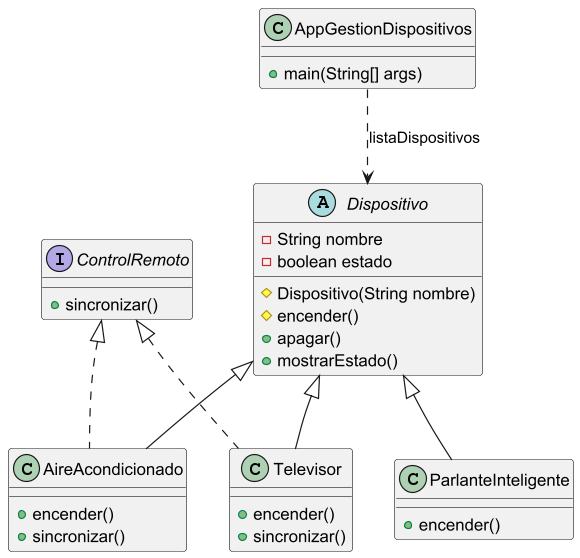

The diagram above was rendered by PlantUML. Its source (embedded in the PNG):
@startuml

class AppGestionDispositivos {
    + main(String[] args)
}

abstract class Dispositivo {
    - String nombre
    - boolean estado
    # Dispositivo(String nombre)
    # encender()
    + apagar()
    + mostrarEstado()
}

interface ControlRemoto {
    +sincronizar()
}

class Televisor extends Dispositivo implements ControlRemoto {
    + encender()
    + sincronizar()
}

class ParlanteInteligente extends Dispositivo {
    + encender()
}

class AireAcondicionado extends Dispositivo implements ControlRemoto {
    + encender()
    + sincronizar()
}

AppGestionDispositivos ..> Dispositivo : "listaDispositivos"
Dispositivo <|-[hidden]- Televisor
Dispositivo <|-[hidden]- ParlanteInteligente
Dispositivo <|-[hidden]- AireAcondicionado

ControlRemoto -[hidden]-> Televisor
ControlRemoto -[hidden]-> AireAcondicionado

@enduml